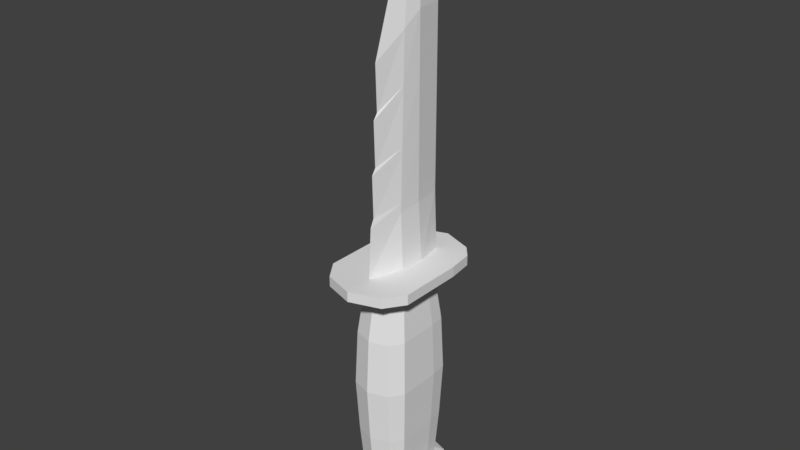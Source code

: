 # Source: Knife.blend  (saved by Blender 2.79.0; exported with 4.5.12 LTS)
import bpy
from mathutils import Matrix  # noqa: F401  (used for matrix-valued properties, if any)

bpy.ops.wm.read_factory_settings(use_empty=True)
scene = bpy.context.scene
scene.name = 'Scene'

# ---- collections
col_collection_1 = bpy.data.collections.new('Collection 1'); scene.collection.children.link(col_collection_1)

# ---- materials (node trees are filled in below, after node groups)
mat_material = bpy.data.materials.new('Material')
mat_material.alpha_threshold = 0.0
mat_material.use_transparent_shadow = False
mat_material.roughness = 0.5
mat_material.line_color = (0.0, 0.0, 0.0, 1.0)

# ---- material node trees

# ---- world
world_world = bpy.data.worlds.new('World'); scene.world = world_world
world_world.color = (0.05088, 0.05088, 0.05088)
world_world.use_sun_shadow = False
world_world.sun_shadow_jitter_overblur = 0.0
world_world.cycles.sampling_method = 'MANUAL'

# ---- meshes
me_cube = bpy.data.meshes.new('Cube')
me_cube.from_pydata([(0.4555, -0.4398, -0.9051), (0.4224, 0.5042, -0.9051), (-0.4555, -0.4398, -0.9051), (-0.4224, 0.5042, -0.9051), (0.4128, -0.3979, 3.084), (0.3828, 0.4576, 3.084), (-0.4128, -0.3979, 3.084), (-0.3828, 0.4576, 3.084), (-2.894e-10, 0.7494, -0.9051), (-2.894e-10, -0.7484, -0.9051), (5.887e-10, 0.6798, 3.084), (5.887e-10, -0.6776, 3.084), (-0.4555, 0.0004954, -0.9051), (0.646, -0.001038, -0.9911), (-0.4128, 0.001104, 3.084), (0.646, -0.2966, -0.9911), (-0.646, 0.2943, -0.9911), (-0.4555, -0.2386, -0.9051), (-0.4128, -0.2155, 3.084), (-0.646, -0.5454, -0.9911), (-0.4555, 0.2394, -0.9051), (-0.4128, 0.2176, 3.084), (-0.4458, -0.7977, -0.9911), (0.3819, -0.7838, 1.068), (-0.5534, 0.2894, 1.068), (-0.5991, 0.6217, -0.9911), (0.2848, -0.5828, 3.084), (-0.5534, -0.2914, 1.068), (-0.5534, -0.0008999, 1.068), (0.2848, 0.5747, 3.084), (0.4555, 0.0004954, -0.9051), (0.4128, 0.001104, 3.084), (0.3143, -0.6439, -0.9051), (0.3143, 0.6335, -0.9051), (-0.3143, 0.6335, -0.9051), (-0.3143, -0.6439, -0.9051), (-0.2848, 0.5747, 3.084), (-0.2848, -0.5828, 3.084), (-0.4458, 0.7815, -0.9911), (0.646, -0.5454, -0.9911), (0.4458, -0.7977, -0.9911), (0.5132, 0.6112, 1.068), (4.801e-10, -0.9108, 1.068), (4.801e-10, 0.909, 1.068), (0.4555, -0.2386, -0.9051), (0.4128, -0.2155, 3.084), (-0.5132, 0.6112, 1.068), (0.4555, 0.2394, -0.9051), (0.4128, 0.2176, 3.084), (-0.5534, -0.5359, 1.068), (0.5534, -0.0008999, 1.068), (0.3819, 0.7682, 1.068), (0.5534, -0.5359, 1.068), (-0.3819, 0.7682, 1.068), (-0.3819, -0.7838, 1.068), (0.5534, 0.2894, 1.068), (0.5534, -0.2914, 1.068), (-0.5183, -0.5014, 2.102), (-0.4807, 0.5728, 2.102), (0.0, 0.8518, 2.102), (0.4807, 0.5728, 2.102), (0.5183, -0.2724, 2.102), (0.5183, 0.2714, 2.102), (-0.3576, -0.7336, 2.102), (0.3576, 0.7199, 2.102), (0.5183, -0.5014, 2.102), (-0.3576, 0.7199, 2.102), (0.3576, -0.7336, 2.102), (-0.5183, 0.2714, 2.102), (-0.5183, -0.2724, 2.102), (-0.5183, -0.0003996, 2.102), (0.0, -0.8526, 2.102), (0.5183, -0.0003996, 2.102), (0.5128, -0.0003206, 0.03416), (0.0, -0.8434, 0.03416), (-0.5128, -0.0003206, 0.03416), (-0.5128, -0.2694, 0.03416), (-0.5128, 0.2686, 0.03416), (0.3538, -0.7257, 0.03416), (-0.3538, 0.7123, 0.03416), (0.5128, -0.496, 0.03416), (0.3538, 0.7123, 0.03416), (-0.3538, -0.7257, 0.03416), (0.4755, 0.5668, 0.03416), (0.5128, 0.2686, 0.03416), (0.0, 0.8428, 0.03416), (-0.4755, 0.5668, 0.03416), (-0.5128, -0.496, 0.03416), (0.5128, -0.2694, 0.03416), (0.3055, -0.6257, -1.547), (0.4428, -0.4273, -1.525), (-0.3055, 0.616, -1.547), (-0.4106, 0.4903, -1.525), (-0.3055, -0.6257, -1.547), (-0.4428, -0.4273, -1.525), (-0.4428, 0.2329, -1.525), (0.4428, -0.2317, -1.525), (0.4428, 0.0006768, -1.525), (0.4428, 0.2329, -1.525), (0.4106, 0.4903, -1.525), (0.0, 0.403, -1.561), (-4.375e-10, 0.7287, -1.547), (0.0, -0.403, -1.561), (0.3383, -0.403, -1.561), (-0.4428, -0.2317, -1.525), (-0.4428, 0.0006768, -1.525), (0.0, 9.124e-08, -1.561), (-0.3383, 1.633e-07, -1.561), (0.3055, 0.616, -1.547), (-4.375e-10, -0.7273, -1.547), (-0.3383, -0.403, -1.561), (0.3383, 0.403, -1.561), (-0.3383, 0.403, -1.561), (0.3383, 1.633e-07, -1.561), (0.646, 0.2943, -0.9911), (0.5991, 0.6217, -0.9911), (-0.646, -0.2966, -0.9911), (-0.646, -0.001038, -0.9911), (0.4458, 0.7815, -0.9911), (-2.107e-10, 0.9248, -0.9911), (-0.646, -0.5454, -1.44), (-2.107e-10, -0.9269, -0.9911), (-0.4458, -0.7977, -1.44), (0.4458, 0.7815, -1.44), (0.5991, 0.6217, -1.44), (-2.107e-10, 0.9248, -1.44), (-0.5991, 0.6217, -1.44), (-0.4458, 0.7815, -1.44), (0.646, -0.2966, -1.44), (-2.107e-10, -0.9269, -1.44), (0.646, -0.5454, -1.44), (0.4458, -0.7977, -1.44), (-0.646, 0.2943, -1.44), (0.646, 0.2943, -1.44), (0.646, -0.001038, -1.44), (-0.646, -0.2966, -1.44), (-0.646, -0.001038, -1.44), (-0.5743, 1.143, 3.137), (-0.7719, 0.9087, 3.137), (-0.5743, -1.17, 3.137), (-0.8324, -0.8003, 3.137), (-0.8324, 0.4292, 3.137), (8.576e-09, 1.353, 3.137), (0.5743, 1.143, 3.137), (-0.8324, -0.436, 3.137), (-0.8324, -0.003234, 3.137), (8.576e-09, -1.359, 3.137), (0.5743, -1.17, 3.137), (8.576e-09, -1.359, 3.329), (-0.5743, -1.17, 3.329), (0.8324, -0.003234, 3.329), (0.8324, -0.003234, 3.137), (0.8324, 0.4292, 3.137), (0.7719, 0.9087, 3.137), (0.8324, -0.8003, 3.137), (0.8324, 0.4292, 3.329), (-0.5743, 1.143, 3.329), (-0.7719, 0.9087, 3.329), (0.7719, 0.9087, 3.329), (-0.8324, 0.4292, 3.329), (-0.8324, -0.003234, 3.329), (0.5743, 1.143, 3.329), (8.576e-09, 1.353, 3.329), (0.5743, -1.17, 3.329), (0.8324, -0.8003, 3.329), (0.8324, -0.436, 3.137), (0.8324, -0.436, 3.329), (-0.8324, -0.436, 3.329), (-0.8324, -0.8003, 3.329), (0.6821, -0.005439, 3.329), (0.6821, 0.7997, 3.329), (5.92e-09, 0.7997, 3.329), (5.92e-09, -0.8106, 3.329), (-0.6821, -0.005439, 3.329), (-0.6821, -0.8106, 3.329), (0.6821, -0.8106, 3.329), (-0.6821, 0.7997, 3.329), (-0.1909, 0.8386, 1.068), (-0.1909, -0.8473, 1.068), (-0.1571, 0.6915, -0.9051), (-0.1571, -0.6961, -0.9051), (-0.1424, 0.6273, 3.084), (-0.1424, -0.6302, 3.084), (-0.1788, 0.7858, 2.102), (-0.1788, -0.7931, 2.102), (-0.1769, -0.7846, 0.03416), (-0.1769, 0.7775, 0.03416), (-0.1528, 0.6723, -1.547), (-0.1528, -0.6765, -1.547), (-0.1691, 1.273e-07, -1.561), (-0.1691, -0.403, -1.561), (-0.1691, 0.403, -1.561), (-0.2229, 0.8532, -0.9911), (-0.2229, -0.8623, -0.9911), (-0.2229, 0.8532, -1.44), (-0.2229, -0.8623, -1.44), (-0.2872, 1.248, 3.137), (-0.2872, -1.264, 3.137), (-0.2575, 0.2674, 3.329), (-0.2236, -0.1972, 3.329), (-0.1658, 0.7997, 3.329), (-0.2872, 1.248, 3.329), (-0.2872, -1.264, 3.329), (0.1909, 0.8386, 1.068), (0.1424, 0.6273, 3.084), (0.1424, -0.6302, 3.084), (0.1571, 0.6915, -0.9051), (0.1571, -0.6961, -0.9051), (0.1909, -0.8473, 1.068), (0.1788, 0.7858, 2.102), (0.1788, -0.7931, 2.102), (0.1769, -0.7846, 0.03416), (0.1769, 0.7775, 0.03416), (0.1691, -0.403, -1.561), (0.1528, 0.6723, -1.547), (0.1691, 0.403, -1.561), (0.1528, -0.6765, -1.547), (0.1691, 1.273e-07, -1.561), (0.2229, 0.8532, -0.9911), (0.2229, -0.8623, -0.9911), (0.2229, 0.8532, -1.44), (0.2229, -0.8623, -1.44), (0.2872, 1.248, 3.137), (0.2872, -1.264, 3.137), (0.2575, 0.2674, 3.329), (0.1658, 0.7997, 3.329), (0.2872, 1.248, 3.329), (0.2872, -1.264, 3.329), (0.2236, -0.1972, 3.329), (0.1856, 0.2674, 7.773), (7.389e-09, 0.2674, 9.626), (0.1195, 0.7997, 7.773), (7.389e-09, 0.7997, 9.626), (-0.1856, 0.2674, 7.773), (7.389e-09, -0.5983, 7.061), (-0.1414, -0.06023, 7.508), (0.1414, -0.06023, 7.508), (-0.1195, 0.7997, 7.773), (0.1513, -0.1287, 5.419), (0.1195, 0.7997, 5.551), (7.389e-09, 0.7997, 6.477), (-0.1195, 0.7997, 5.551), (7.389e-09, -0.7044, 5.195), (-0.1513, -0.1287, 5.419), (-0.1856, 0.2674, 5.551), (0.1856, 0.2674, 5.551), (0.1463, -0.09446, 6.464), (-0.1195, 0.7997, 6.662), (-0.1463, -0.09446, 6.464), (0.1195, 0.7997, 6.662), (7.389e-09, 0.7997, 8.051), (7.389e-09, -0.6514, 6.128), (-0.1856, 0.2674, 6.662), (0.1856, 0.2674, 6.662), (0.1195, 0.7997, 4.44), (7.389e-09, 0.7997, 4.903), (7.389e-09, -0.7575, 4.262), (-0.1856, 0.2674, 4.44), (0.1856, 0.2674, 4.44), (0.1562, -0.1629, 4.374), (-0.1195, 0.7997, 4.44), (-0.1562, -0.1629, 4.374), (0.1554, -0.1572, 4.55), (-0.1195, 0.7997, 4.627), (-0.1554, -0.1572, 4.55), (0.1195, 0.7997, 4.627), (7.389e-09, 0.7997, 5.168), (7.389e-09, -0.6827, 4.419), (-0.1856, 0.2674, 4.627), (0.1856, 0.2674, 4.627), (0.1195, 0.7997, 5.68), (7.389e-09, 0.7997, 6.66), (7.389e-09, -0.6261, 5.303), (-0.1856, 0.2674, 5.68), (0.1856, 0.2674, 5.68), (0.1507, -0.1247, 5.54), (-0.1195, 0.7997, 5.68), (-0.1507, -0.1247, 5.54), (0.1458, -0.0904, 6.588), (-0.1195, 0.7997, 6.794), (-0.1458, -0.0904, 6.588), (0.1195, 0.7997, 6.794), (7.389e-09, 0.7997, 8.238), (7.389e-09, -0.5699, 6.239), (-0.1856, 0.2674, 6.794), (0.1856, 0.2674, 6.794)], [], [(33, 1, 115, 118), (214, 101, 125, 220), (63, 37, 6, 57), (68, 21, 7, 58), (79, 34, 3, 86), (20, 3, 25, 16), (44, 0, 39, 15), (47, 30, 13, 114), (65, 61, 45, 4), (72, 62, 48, 31), (69, 18, 14, 70), (62, 60, 5, 48), (89, 90, 130, 131), (57, 6, 18, 69), (67, 65, 4, 26), (12, 20, 16, 117), (90, 96, 128, 130), (35, 2, 19, 22), (70, 14, 21, 68), (81, 83, 1, 33), (104, 94, 120, 135), (210, 67, 26, 205), (99, 108, 123, 124), (212, 81, 33, 206), (3, 34, 38, 25), (61, 72, 31, 45), (97, 98, 133, 134), (0, 32, 40, 39), (206, 33, 118, 218), (186, 179, 34, 79), (184, 182, 37, 63), (1, 47, 114, 115), (185, 178, 54, 82), (183, 177, 53, 66), (88, 73, 50, 56), (209, 64, 51, 203), (211, 78, 23, 208), (64, 60, 41, 51), (75, 28, 24, 77), (78, 80, 52, 23), (87, 49, 27, 76), (84, 83, 41, 55), (76, 27, 28, 75), (73, 84, 55, 50), (80, 88, 56, 52), (66, 53, 46, 58), (77, 24, 46, 86), (82, 54, 49, 87), (36, 66, 58, 7), (29, 5, 60, 64), (204, 29, 64, 209), (181, 183, 66, 36), (178, 184, 63, 54), (56, 50, 72, 61), (208, 23, 67, 210), (28, 70, 68, 24), (23, 52, 65, 67), (49, 57, 69, 27), (55, 41, 60, 62), (27, 69, 70, 28), (50, 55, 62, 72), (52, 56, 61, 65), (24, 68, 58, 46), (54, 63, 57, 49), (35, 82, 87, 2), (20, 77, 86, 3), (0, 44, 88, 80), (30, 47, 84, 73), (17, 76, 75, 12), (47, 1, 83, 84), (2, 87, 76, 17), (32, 0, 80, 78), (12, 75, 77, 20), (207, 32, 78, 211), (44, 30, 73, 88), (180, 185, 82, 35), (177, 186, 79, 53), (203, 51, 81, 212), (51, 41, 83, 81), (53, 79, 86, 46), (110, 93, 94, 104), (113, 97, 96, 103), (215, 111, 113, 217), (213, 103, 89, 216), (214, 108, 111, 215), (112, 107, 105, 95), (107, 110, 104, 105), (91, 112, 95, 92), (111, 98, 97, 113), (217, 113, 103, 213), (103, 96, 90, 89), (108, 99, 98, 111), (187, 191, 112, 91), (189, 190, 110, 107), (191, 189, 107, 112), (190, 188, 93, 110), (115, 114, 133, 124), (19, 116, 135, 120), (16, 25, 126, 132), (218, 118, 123, 220), (22, 19, 120, 122), (193, 22, 122, 195), (118, 115, 124, 123), (192, 119, 125, 194), (25, 38, 127, 126), (15, 39, 130, 128), (13, 15, 128, 134), (219, 121, 129, 221), (39, 40, 131, 130), (117, 16, 132, 136), (114, 13, 134, 133), (116, 117, 136, 135), (91, 92, 126, 127), (187, 91, 127, 194), (94, 93, 122, 120), (188, 109, 129, 195), (95, 105, 136, 132), (92, 95, 132, 126), (17, 12, 117, 116), (30, 44, 15, 13), (2, 17, 116, 19), (96, 97, 134, 128), (179, 8, 119, 192), (98, 99, 124, 133), (180, 35, 22, 193), (216, 89, 131, 221), (207, 9, 121, 219), (105, 104, 135, 136), (204, 10, 142, 222), (14, 18, 144, 145), (45, 31, 151, 165), (182, 11, 146, 197), (48, 5, 153, 152), (7, 21, 141, 138), (181, 36, 137, 196), (6, 37, 139, 140), (31, 48, 152, 151), (36, 7, 138, 137), (21, 14, 145, 141), (18, 6, 140, 144), (5, 29, 143, 153), (205, 26, 147, 223), (26, 4, 154, 147), (4, 45, 165, 154), (165, 151, 150, 166), (197, 146, 148, 202), (152, 153, 158, 155), (196, 137, 156, 201), (223, 147, 163, 227), (138, 141, 159, 157), (140, 139, 149, 168), (151, 152, 155, 150), (137, 138, 157, 156), (153, 143, 161, 158), (145, 144, 167, 160), (141, 145, 160, 159), (222, 142, 162, 226), (147, 154, 164, 163), (154, 165, 166, 164), (144, 140, 168, 167), (174, 167, 168, 149), (175, 163, 164, 166), (176, 159, 160, 173), (225, 224, 169, 170), (226, 225, 170, 161), (173, 160, 167, 174), (156, 157, 159, 176), (169, 175, 166, 150), (161, 170, 155, 158), (170, 169, 150, 155), (224, 228, 175, 169), (228, 227, 163, 175), (201, 156, 176, 200), (198, 173, 174, 199), (200, 176, 173, 198), (199, 174, 149, 202), (172, 199, 202, 148), (284, 280, 235, 233), (283, 278, 236, 234), (162, 201, 200, 171), (142, 196, 201, 162), (139, 197, 202, 149), (10, 181, 196, 142), (37, 182, 197, 139), (9, 180, 193, 121), (34, 179, 192, 38), (93, 188, 195, 122), (101, 187, 194, 125), (38, 192, 194, 127), (121, 193, 195, 129), (102, 109, 188, 190), (100, 106, 189, 191), (106, 102, 190, 189), (101, 100, 191, 187), (43, 85, 186, 177), (9, 74, 185, 180), (42, 71, 184, 178), (10, 59, 183, 181), (59, 43, 177, 183), (74, 42, 178, 185), (71, 11, 182, 184), (85, 8, 179, 186), (172, 148, 227, 228), (281, 282, 232, 231), (162, 171, 225, 226), (282, 279, 237, 232), (143, 222, 226, 161), (146, 223, 227, 148), (11, 205, 223, 146), (29, 204, 222, 143), (32, 207, 219, 40), (109, 216, 221, 129), (40, 219, 221, 131), (119, 218, 220, 125), (106, 217, 213, 102), (101, 214, 215, 100), (102, 213, 216, 109), (100, 215, 217, 106), (43, 203, 212, 85), (9, 207, 211, 74), (42, 208, 210, 71), (10, 204, 209, 59), (74, 211, 208, 42), (59, 209, 203, 43), (8, 206, 218, 119), (85, 212, 206, 8), (71, 210, 205, 11), (108, 214, 220, 123), (232, 237, 233, 230), (230, 233, 235, 234), (230, 234, 236, 229), (232, 230, 229, 231), (280, 283, 234, 235), (285, 281, 231, 229), (278, 285, 229, 236), (279, 284, 233, 237), (263, 268, 244, 241), (262, 269, 245, 238), (269, 265, 239, 245), (264, 267, 242, 243), (266, 263, 241, 240), (265, 266, 240, 239), (267, 262, 238, 242), (268, 264, 243, 244), (276, 273, 252, 247), (275, 274, 253, 246), (274, 270, 249, 253), (277, 272, 251, 248), (271, 276, 247, 250), (270, 271, 250, 249), (272, 275, 246, 251), (273, 277, 248, 252), (198, 199, 261, 257), (172, 228, 259, 256), (225, 171, 255, 254), (171, 200, 260, 255), (199, 172, 256, 261), (224, 225, 254, 258), (228, 224, 258, 259), (200, 198, 257, 260), (257, 261, 264, 268), (256, 259, 262, 267), (254, 255, 266, 265), (255, 260, 263, 266), (261, 256, 267, 264), (258, 254, 265, 269), (259, 258, 269, 262), (260, 257, 268, 263), (244, 243, 277, 273), (242, 238, 275, 272), (239, 240, 271, 270), (240, 241, 276, 271), (243, 242, 272, 277), (245, 239, 270, 274), (238, 245, 274, 275), (241, 244, 273, 276), (247, 252, 284, 279), (246, 253, 285, 278), (253, 249, 281, 285), (248, 251, 283, 280), (250, 247, 279, 282), (249, 250, 282, 281), (251, 246, 278, 283), (252, 248, 280, 284)])
me_cube.materials.append(mat_material)
me_cube.use_remesh_preserve_volume = False
me_cube.use_remesh_preserve_attributes = False
me_cube.use_mirror_vertex_groups = False
me_cube.update()

# ---- objects
ob_knife = bpy.data.objects.new('Knife', me_cube)

# ---- transforms, parenting, visibility, modifiers, constraints
ob_knife.location = (0.0, 0.0, 0.0)
ob_knife.lock_rotations_4d = False
ob_knife.empty_display_type = 'ARROWS'
ob_knife.lineart.crease_threshold = 0.0

# ---- collection membership
col_collection_1.objects.link(ob_knife)

# ---- scene / render settings (as saved in the file)
scene.frame_start = 1; scene.frame_end = 250; scene.frame_set(1)
scene.render.engine = 'BLENDER_EEVEE_NEXT'
scene.render.resolution_percentage = 50
scene.render.dither_intensity = 0.0
scene.cycles.use_denoising = False
scene.cycles.samples = 128
scene.cycles.sampling_pattern = 'TABULATED_SOBOL'
scene.cycles.use_adaptive_sampling = False
scene.cycles.use_light_tree = False
scene.cycles.blur_glossy = 0.0
scene.cycles.sample_clamp_indirect = 0.0
scene.view_settings.view_transform = 'Standard'
bpy.context.view_layer.update()

# ---- added for rendering (the .blend has no active camera and no usable light): camera, sun
cam_auto = bpy.data.cameras.new('AutoCamera')
cam_auto.lens = 50.0
cam_auto.sensor_width = 36.0
cam_auto.clip_end = 1000.0
ob_auto_camera = bpy.data.objects.new('AutoCamera', cam_auto)
scene.collection.objects.link(ob_auto_camera)
ob_auto_camera.location = (10.7605, -12.9159, 12.6408)
ob_auto_camera.rotation_euler = (1.09748, -7.21219e-08, 0.694738)
scene.camera = ob_auto_camera
light_auto_sun = bpy.data.lights.new('AutoSun', 'SUN')
light_auto_sun.energy = 3.0
light_auto_sun.angle = 0.0523599
ob_auto_sun = bpy.data.objects.new('AutoSun', light_auto_sun)
scene.collection.objects.link(ob_auto_sun)
ob_auto_sun.rotation_euler = (0.872665, 0.174533, 0.523599)
bpy.context.view_layer.update()
